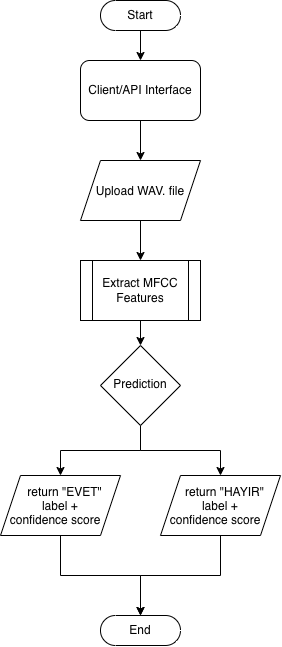

The diagram above was exported from draw.io. Its source (the exported page's mxGraphModel, read from the mxfile embedded in the PNG):
<mxGraphModel dx="934" dy="595" grid="1" gridSize="10" guides="1" tooltips="1" connect="1" arrows="1" fold="1" page="1" pageScale="1" pageWidth="850" pageHeight="1100" math="0" shadow="0">
  <root>
    <mxCell id="0" />
    <mxCell id="1" parent="0" />
    <mxCell id="bQJueXeMst2vTMKWXmSv-15" edge="1" parent="1" source="bQJueXeMst2vTMKWXmSv-2" style="edgeStyle=orthogonalEdgeStyle;rounded=0;orthogonalLoop=1;jettySize=auto;html=1;entryX=0.5;entryY=0;entryDx=0;entryDy=0;" target="bQJueXeMst2vTMKWXmSv-5">
      <mxGeometry relative="1" as="geometry" />
    </mxCell>
    <mxCell id="bQJueXeMst2vTMKWXmSv-2" parent="1" style="html=1;dashed=0;whiteSpace=wrap;shape=mxgraph.dfd.start" value="Start" vertex="1">
      <mxGeometry height="30" width="80" x="290" y="30" as="geometry" />
    </mxCell>
    <mxCell id="bQJueXeMst2vTMKWXmSv-3" parent="1" style="html=1;dashed=0;whiteSpace=wrap;shape=mxgraph.dfd.start" value="End" vertex="1">
      <mxGeometry height="30" width="80" x="290" y="645" as="geometry" />
    </mxCell>
    <mxCell id="bQJueXeMst2vTMKWXmSv-16" edge="1" parent="1" source="bQJueXeMst2vTMKWXmSv-5" style="edgeStyle=orthogonalEdgeStyle;rounded=0;orthogonalLoop=1;jettySize=auto;html=1;entryX=0.5;entryY=0;entryDx=0;entryDy=0;" target="bQJueXeMst2vTMKWXmSv-6">
      <mxGeometry relative="1" as="geometry" />
    </mxCell>
    <mxCell id="bQJueXeMst2vTMKWXmSv-5" parent="1" style="rounded=1;whiteSpace=wrap;html=1;" value="Client/API Interface" vertex="1">
      <mxGeometry height="60" width="120" x="270" y="90" as="geometry" />
    </mxCell>
    <mxCell id="bQJueXeMst2vTMKWXmSv-17" edge="1" parent="1" source="bQJueXeMst2vTMKWXmSv-6" style="edgeStyle=orthogonalEdgeStyle;rounded=0;orthogonalLoop=1;jettySize=auto;html=1;entryX=0.5;entryY=0;entryDx=0;entryDy=0;" target="bQJueXeMst2vTMKWXmSv-7">
      <mxGeometry relative="1" as="geometry" />
    </mxCell>
    <mxCell id="bQJueXeMst2vTMKWXmSv-6" parent="1" style="shape=parallelogram;perimeter=parallelogramPerimeter;whiteSpace=wrap;html=1;shapeInside=1;fixedSize=1;" value="Upload WAV. file" vertex="1">
      <mxGeometry height="60" width="120" x="270" y="190" as="geometry" />
    </mxCell>
    <mxCell id="bQJueXeMst2vTMKWXmSv-18" edge="1" parent="1" source="bQJueXeMst2vTMKWXmSv-7" style="edgeStyle=orthogonalEdgeStyle;rounded=0;orthogonalLoop=1;jettySize=auto;html=1;" target="bQJueXeMst2vTMKWXmSv-8">
      <mxGeometry relative="1" as="geometry" />
    </mxCell>
    <mxCell id="bQJueXeMst2vTMKWXmSv-7" parent="1" style="shape=process;whiteSpace=wrap;html=1;backgroundOutline=1;" value="Extract MFCC Features" vertex="1">
      <mxGeometry height="60" width="120" x="270" y="290" as="geometry" />
    </mxCell>
    <mxCell id="bQJueXeMst2vTMKWXmSv-11" edge="1" parent="1" source="bQJueXeMst2vTMKWXmSv-8" style="edgeStyle=orthogonalEdgeStyle;rounded=0;orthogonalLoop=1;jettySize=auto;html=1;entryX=0.5;entryY=0;entryDx=0;entryDy=0;" target="bQJueXeMst2vTMKWXmSv-10">
      <mxGeometry relative="1" as="geometry" />
    </mxCell>
    <mxCell id="bQJueXeMst2vTMKWXmSv-12" edge="1" parent="1" source="bQJueXeMst2vTMKWXmSv-8" style="edgeStyle=orthogonalEdgeStyle;rounded=0;orthogonalLoop=1;jettySize=auto;html=1;" target="bQJueXeMst2vTMKWXmSv-9">
      <mxGeometry relative="1" as="geometry" />
    </mxCell>
    <mxCell id="bQJueXeMst2vTMKWXmSv-8" parent="1" style="rhombus;whiteSpace=wrap;html=1;shapeInside=1;" value="Prediction" vertex="1">
      <mxGeometry height="80" width="80" x="290" y="375" as="geometry" />
    </mxCell>
    <mxCell id="bQJueXeMst2vTMKWXmSv-13" edge="1" parent="1" source="bQJueXeMst2vTMKWXmSv-9" style="edgeStyle=orthogonalEdgeStyle;rounded=0;orthogonalLoop=1;jettySize=auto;html=1;" target="bQJueXeMst2vTMKWXmSv-3">
      <mxGeometry relative="1" as="geometry" />
    </mxCell>
    <mxCell id="bQJueXeMst2vTMKWXmSv-9" parent="1" style="shape=parallelogram;perimeter=parallelogramPerimeter;whiteSpace=wrap;html=1;shapeInside=1;fixedSize=1;" value="return &quot;EVET&quot; label + confidence score" vertex="1">
      <mxGeometry height="60" width="120" x="190" y="505" as="geometry" />
    </mxCell>
    <mxCell id="bQJueXeMst2vTMKWXmSv-10" parent="1" style="shape=parallelogram;perimeter=parallelogramPerimeter;whiteSpace=wrap;html=1;shapeInside=1;fixedSize=1;" value="return &quot;HAYIR&quot; label + confidence score" vertex="1">
      <mxGeometry height="60" width="120" x="350" y="505" as="geometry" />
    </mxCell>
    <mxCell id="bQJueXeMst2vTMKWXmSv-14" edge="1" parent="1" source="bQJueXeMst2vTMKWXmSv-10" style="edgeStyle=orthogonalEdgeStyle;rounded=0;orthogonalLoop=1;jettySize=auto;html=1;entryX=0.5;entryY=0.5;entryDx=0;entryDy=-15;entryPerimeter=0;" target="bQJueXeMst2vTMKWXmSv-3">
      <mxGeometry relative="1" as="geometry" />
    </mxCell>
  </root>
</mxGraphModel>